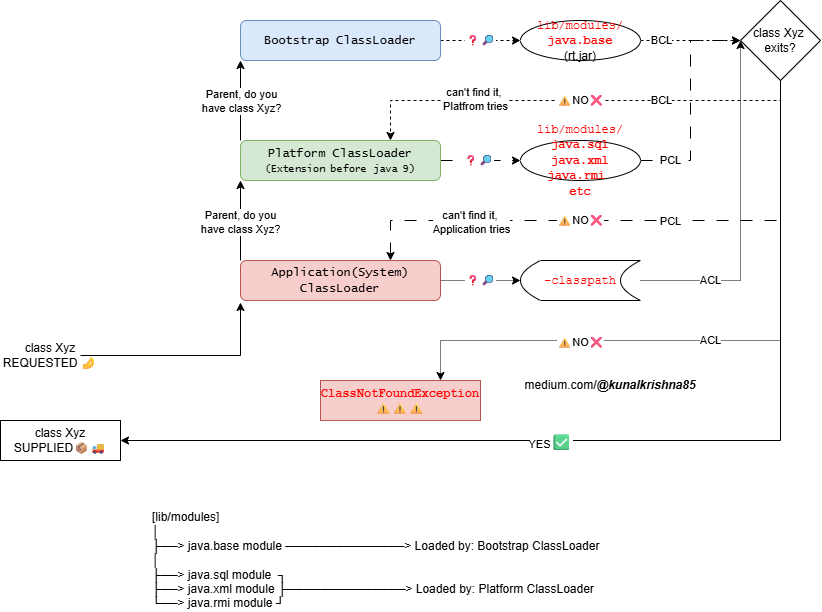

The diagram above was exported from draw.io. Its source (the exported page's mxGraphModel, read from the mxfile embedded in the PNG):
<mxGraphModel dx="858" dy="522" grid="1" gridSize="10" guides="1" tooltips="1" connect="1" arrows="1" fold="1" page="1" pageScale="1" pageWidth="850" pageHeight="1100" math="0" shadow="0">
  <root>
    <mxCell id="0" />
    <mxCell id="1" parent="0" />
    <mxCell id="cKrrxw1aDT4-XBFo8Phz-12" edge="1" parent="1" source="cKrrxw1aDT4-XBFo8Phz-1" style="edgeStyle=orthogonalEdgeStyle;rounded=0;orthogonalLoop=1;jettySize=auto;html=1;entryX=0;entryY=0.5;entryDx=0;entryDy=0;dashed=1;" target="cKrrxw1aDT4-XBFo8Phz-11">
      <mxGeometry relative="1" as="geometry" />
    </mxCell>
    <mxCell id="cKrrxw1aDT4-XBFo8Phz-34" connectable="0" parent="cKrrxw1aDT4-XBFo8Phz-12" style="edgeLabel;html=1;align=center;verticalAlign=middle;resizable=0;points=[];" value="❓🔎" vertex="1">
      <mxGeometry relative="1" x="-0.005" as="geometry">
        <mxPoint as="offset" />
      </mxGeometry>
    </mxCell>
    <mxCell id="cKrrxw1aDT4-XBFo8Phz-1" parent="1" style="rounded=1;whiteSpace=wrap;html=1;fillColor=#dae8fc;strokeColor=#6c8ebf;" value="&lt;font face=&quot;Lucida Console&quot;&gt;Bootstrap ClassLoader&lt;/font&gt;" vertex="1">
      <mxGeometry height="40" width="200" x="240" y="80" as="geometry" />
    </mxCell>
    <mxCell id="cKrrxw1aDT4-XBFo8Phz-9" edge="1" parent="1" source="cKrrxw1aDT4-XBFo8Phz-2" style="edgeStyle=orthogonalEdgeStyle;rounded=0;orthogonalLoop=1;jettySize=auto;html=1;exitX=0;exitY=0;exitDx=0;exitDy=0;entryX=0;entryY=1;entryDx=0;entryDy=0;" target="cKrrxw1aDT4-XBFo8Phz-1">
      <mxGeometry relative="1" as="geometry" />
    </mxCell>
    <mxCell id="cKrrxw1aDT4-XBFo8Phz-10" connectable="0" parent="cKrrxw1aDT4-XBFo8Phz-9" style="edgeLabel;html=1;align=center;verticalAlign=middle;resizable=0;points=[];" value="Parent, do you&lt;div&gt;have class Xyz?&lt;/div&gt;" vertex="1">
      <mxGeometry relative="1" x="-0.015" y="-1" as="geometry">
        <mxPoint as="offset" />
      </mxGeometry>
    </mxCell>
    <mxCell id="cKrrxw1aDT4-XBFo8Phz-29" edge="1" parent="1" source="cKrrxw1aDT4-XBFo8Phz-2" style="edgeStyle=orthogonalEdgeStyle;rounded=0;orthogonalLoop=1;jettySize=auto;html=1;exitX=1;exitY=0.5;exitDx=0;exitDy=0;entryX=0;entryY=0.5;entryDx=0;entryDy=0;dashed=1;dashPattern=12 12;" target="cKrrxw1aDT4-XBFo8Phz-23">
      <mxGeometry relative="1" as="geometry" />
    </mxCell>
    <mxCell id="cKrrxw1aDT4-XBFo8Phz-35" connectable="0" parent="cKrrxw1aDT4-XBFo8Phz-29" style="edgeLabel;html=1;align=center;verticalAlign=middle;resizable=0;points=[];" value="❓🔎" vertex="1">
      <mxGeometry relative="1" x="-0.055" as="geometry">
        <mxPoint as="offset" />
      </mxGeometry>
    </mxCell>
    <mxCell id="cKrrxw1aDT4-XBFo8Phz-2" parent="1" style="rounded=1;whiteSpace=wrap;html=1;fillColor=#d5e8d4;strokeColor=#82b366;" value="&lt;font face=&quot;Lucida Console&quot;&gt;Platform ClassLoader&lt;/font&gt;&lt;div&gt;&lt;font face=&quot;Lucida Console&quot; style=&quot;font-size: 10px;&quot;&gt;(Extension before java 9)&lt;/font&gt;&lt;/div&gt;" vertex="1">
      <mxGeometry height="40" width="200" x="240" y="200" as="geometry" />
    </mxCell>
    <mxCell id="cKrrxw1aDT4-XBFo8Phz-7" edge="1" parent="1" source="cKrrxw1aDT4-XBFo8Phz-3" style="edgeStyle=orthogonalEdgeStyle;rounded=0;orthogonalLoop=1;jettySize=auto;html=1;exitX=0;exitY=0;exitDx=0;exitDy=0;entryX=0;entryY=1;entryDx=0;entryDy=0;" target="cKrrxw1aDT4-XBFo8Phz-2">
      <mxGeometry relative="1" as="geometry" />
    </mxCell>
    <mxCell id="cKrrxw1aDT4-XBFo8Phz-8" connectable="0" parent="cKrrxw1aDT4-XBFo8Phz-7" style="edgeLabel;html=1;align=center;verticalAlign=middle;resizable=0;points=[];" value="Parent, do you&lt;div&gt;have class Xyz?&lt;/div&gt;" vertex="1">
      <mxGeometry relative="1" x="-0.04" as="geometry">
        <mxPoint as="offset" />
      </mxGeometry>
    </mxCell>
    <mxCell id="cKrrxw1aDT4-XBFo8Phz-41" edge="1" parent="1" source="cKrrxw1aDT4-XBFo8Phz-3" style="edgeStyle=orthogonalEdgeStyle;rounded=0;orthogonalLoop=1;jettySize=auto;html=1;exitX=1;exitY=0.5;exitDx=0;exitDy=0;entryX=0;entryY=0.5;entryDx=0;entryDy=0;dashed=1;dashPattern=1 1;" target="cKrrxw1aDT4-XBFo8Phz-40">
      <mxGeometry relative="1" as="geometry" />
    </mxCell>
    <mxCell id="cKrrxw1aDT4-XBFo8Phz-43" connectable="0" parent="cKrrxw1aDT4-XBFo8Phz-41" style="edgeLabel;html=1;align=center;verticalAlign=middle;resizable=0;points=[];" value="❓🔎" vertex="1">
      <mxGeometry relative="1" x="-0.2542" as="geometry">
        <mxPoint x="10" as="offset" />
      </mxGeometry>
    </mxCell>
    <mxCell id="cKrrxw1aDT4-XBFo8Phz-3" parent="1" style="rounded=1;whiteSpace=wrap;html=1;fillColor=#f8cecc;strokeColor=#b85450;" value="&lt;font face=&quot;Lucida Console&quot;&gt;Application(System) ClassLoader&lt;/font&gt;" vertex="1">
      <mxGeometry height="40" width="200" x="240" y="320" as="geometry" />
    </mxCell>
    <mxCell id="cKrrxw1aDT4-XBFo8Phz-5" parent="1" style="text;html=1;whiteSpace=wrap;strokeColor=none;fillColor=none;align=center;verticalAlign=middle;rounded=0;" value="class Xyz REQUESTED&amp;nbsp;🤌" vertex="1">
      <mxGeometry height="30" width="60" x="20" y="400" as="geometry" />
    </mxCell>
    <mxCell id="cKrrxw1aDT4-XBFo8Phz-6" edge="1" parent="1" source="cKrrxw1aDT4-XBFo8Phz-5" style="edgeStyle=orthogonalEdgeStyle;rounded=0;orthogonalLoop=1;jettySize=auto;html=1;">
      <mxGeometry relative="1" as="geometry">
        <mxPoint x="240" y="362" as="targetPoint" />
      </mxGeometry>
    </mxCell>
    <mxCell id="cKrrxw1aDT4-XBFo8Phz-14" edge="1" parent="1" source="cKrrxw1aDT4-XBFo8Phz-11" style="edgeStyle=orthogonalEdgeStyle;rounded=0;orthogonalLoop=1;jettySize=auto;html=1;dashed=1;" target="cKrrxw1aDT4-XBFo8Phz-13" value="">
      <mxGeometry relative="1" as="geometry" />
    </mxCell>
    <mxCell id="cKrrxw1aDT4-XBFo8Phz-51" connectable="0" parent="cKrrxw1aDT4-XBFo8Phz-14" style="edgeLabel;html=1;align=center;verticalAlign=middle;resizable=0;points=[];" value="BCL" vertex="1">
      <mxGeometry relative="1" x="-0.42" y="-1" as="geometry">
        <mxPoint x="-9" y="-1" as="offset" />
      </mxGeometry>
    </mxCell>
    <mxCell id="cKrrxw1aDT4-XBFo8Phz-11" parent="1" style="ellipse;whiteSpace=wrap;html=1;" value="&lt;font style=&quot;color: rgb(255, 0, 0);&quot; face=&quot;Courier New&quot;&gt;lib/modules/&lt;/font&gt;&lt;div&gt;&lt;font style=&quot;color: rgb(255, 0, 0);&quot; face=&quot;Courier New&quot;&gt;&lt;b&gt;java.base&lt;/b&gt;&lt;/font&gt;&lt;div&gt;(rt.jar)&lt;/div&gt;&lt;/div&gt;" vertex="1">
      <mxGeometry height="40" width="120" x="520" y="80" as="geometry" />
    </mxCell>
    <mxCell id="cKrrxw1aDT4-XBFo8Phz-18" edge="1" parent="1" source="cKrrxw1aDT4-XBFo8Phz-13" style="edgeStyle=orthogonalEdgeStyle;rounded=0;orthogonalLoop=1;jettySize=auto;html=1;exitX=0.5;exitY=1;exitDx=0;exitDy=0;entryX=1;entryY=0.5;entryDx=0;entryDy=0;" target="cKrrxw1aDT4-XBFo8Phz-16">
      <mxGeometry relative="1" as="geometry" />
    </mxCell>
    <mxCell id="cKrrxw1aDT4-XBFo8Phz-19" connectable="0" parent="cKrrxw1aDT4-XBFo8Phz-18" style="edgeLabel;html=1;align=center;verticalAlign=middle;resizable=0;points=[];" value="YES&lt;span class=&quot;Yjhzub&quot; data-sfc-root=&quot;ep&quot; style=&quot;font-weight: bolder; color: rgb(0, 29, 53); font-family: &amp;quot;Google Sans&amp;quot;, Roboto, Arial, sans-serif; font-size: 16px; text-align: start; text-wrap-mode: wrap;&quot;&gt;✅&lt;/span&gt;" vertex="1">
      <mxGeometry relative="1" x="0.1592" y="2" as="geometry">
        <mxPoint as="offset" />
      </mxGeometry>
    </mxCell>
    <mxCell id="cKrrxw1aDT4-XBFo8Phz-31" edge="1" parent="1" source="cKrrxw1aDT4-XBFo8Phz-13" style="edgeStyle=orthogonalEdgeStyle;rounded=0;orthogonalLoop=1;jettySize=auto;html=1;exitX=0.5;exitY=1;exitDx=0;exitDy=0;entryX=0.75;entryY=0;entryDx=0;entryDy=0;dashed=1;" target="cKrrxw1aDT4-XBFo8Phz-2">
      <mxGeometry relative="1" as="geometry">
        <Array as="points">
          <mxPoint x="780" y="160" />
          <mxPoint x="390" y="160" />
        </Array>
      </mxGeometry>
    </mxCell>
    <mxCell id="cKrrxw1aDT4-XBFo8Phz-32" connectable="0" parent="cKrrxw1aDT4-XBFo8Phz-31" style="edgeLabel;html=1;align=center;verticalAlign=middle;resizable=0;points=[];" value="⚠NO❌" vertex="1">
      <mxGeometry relative="1" x="-0.0213" as="geometry">
        <mxPoint as="offset" />
      </mxGeometry>
    </mxCell>
    <mxCell id="cKrrxw1aDT4-XBFo8Phz-52" connectable="0" parent="cKrrxw1aDT4-XBFo8Phz-31" style="edgeLabel;html=1;align=center;verticalAlign=middle;resizable=0;points=[];" value="BCL" vertex="1">
      <mxGeometry relative="1" x="-0.3956" as="geometry">
        <mxPoint x="-4" as="offset" />
      </mxGeometry>
    </mxCell>
    <mxCell id="cKrrxw1aDT4-XBFo8Phz-48" edge="1" parent="1" source="cKrrxw1aDT4-XBFo8Phz-13" style="edgeStyle=orthogonalEdgeStyle;rounded=0;orthogonalLoop=1;jettySize=auto;html=1;exitX=0.5;exitY=1;exitDx=0;exitDy=0;entryX=0.75;entryY=0;entryDx=0;entryDy=0;dashed=1;dashPattern=1 1;" target="cKrrxw1aDT4-XBFo8Phz-47">
      <mxGeometry relative="1" as="geometry">
        <Array as="points">
          <mxPoint x="780" y="400" />
          <mxPoint x="440" y="400" />
        </Array>
      </mxGeometry>
    </mxCell>
    <mxCell id="cKrrxw1aDT4-XBFo8Phz-49" connectable="0" parent="cKrrxw1aDT4-XBFo8Phz-48" style="edgeLabel;html=1;align=center;verticalAlign=middle;resizable=0;points=[];" value="⚠NO❌" vertex="1">
      <mxGeometry relative="1" x="0.6228" y="2" as="geometry">
        <mxPoint x="59" as="offset" />
      </mxGeometry>
    </mxCell>
    <mxCell id="cKrrxw1aDT4-XBFo8Phz-56" connectable="0" parent="cKrrxw1aDT4-XBFo8Phz-48" style="edgeLabel;html=1;align=center;verticalAlign=middle;resizable=0;points=[];" value="ACL" vertex="1">
      <mxGeometry relative="1" x="0.2172" y="2" as="geometry">
        <mxPoint x="59" y="-2" as="offset" />
      </mxGeometry>
    </mxCell>
    <mxCell id="cKrrxw1aDT4-XBFo8Phz-13" parent="1" style="rhombus;whiteSpace=wrap;html=1;" value="class Xyz&amp;nbsp;&lt;div&gt;exits?&lt;/div&gt;" vertex="1">
      <mxGeometry height="80" width="80" x="740" y="60" as="geometry" />
    </mxCell>
    <mxCell id="cKrrxw1aDT4-XBFo8Phz-16" parent="1" style="whiteSpace=wrap;html=1;" value="class Xyz&lt;div&gt;SUPPLIED📦🚚&lt;/div&gt;" vertex="1">
      <mxGeometry height="40" width="120" y="480" as="geometry" />
    </mxCell>
    <mxCell id="cKrrxw1aDT4-XBFo8Phz-22" edge="1" parent="1" source="cKrrxw1aDT4-XBFo8Phz-13" style="edgeStyle=orthogonalEdgeStyle;rounded=0;orthogonalLoop=1;jettySize=auto;html=1;exitX=0.5;exitY=1;exitDx=0;exitDy=0;dashed=1;dashPattern=12 12;">
      <mxGeometry relative="1" as="geometry">
        <Array as="points">
          <mxPoint x="780" y="280" />
          <mxPoint x="390" y="280" />
          <mxPoint x="390" y="320" />
        </Array>
        <mxPoint x="390" y="320" as="targetPoint" />
      </mxGeometry>
    </mxCell>
    <mxCell id="cKrrxw1aDT4-XBFo8Phz-33" connectable="0" parent="cKrrxw1aDT4-XBFo8Phz-22" style="edgeLabel;html=1;align=center;verticalAlign=middle;resizable=0;points=[];" value="⚠NO❌" vertex="1">
      <mxGeometry relative="1" x="0.2407" as="geometry">
        <mxPoint x="13" as="offset" />
      </mxGeometry>
    </mxCell>
    <mxCell id="cKrrxw1aDT4-XBFo8Phz-54" connectable="0" parent="cKrrxw1aDT4-XBFo8Phz-22" style="edgeLabel;html=1;align=center;verticalAlign=middle;resizable=0;points=[];" value="PCL" vertex="1">
      <mxGeometry relative="1" x="-0.057" y="1" as="geometry">
        <mxPoint x="19" as="offset" />
      </mxGeometry>
    </mxCell>
    <mxCell id="cKrrxw1aDT4-XBFo8Phz-60" connectable="0" parent="cKrrxw1aDT4-XBFo8Phz-22" style="edgeLabel;html=1;align=center;verticalAlign=middle;resizable=0;points=[];" value="&lt;p&gt;&lt;br&gt;&lt;/p&gt;" vertex="1">
      <mxGeometry relative="1" x="0.6945" y="2" as="geometry">
        <mxPoint x="26" as="offset" />
      </mxGeometry>
    </mxCell>
    <mxCell id="cKrrxw1aDT4-XBFo8Phz-61" connectable="0" parent="cKrrxw1aDT4-XBFo8Phz-22" style="edgeLabel;html=1;align=center;verticalAlign=middle;resizable=0;points=[];" value="can't find it,&amp;nbsp;&lt;div&gt;Application tries&lt;/div&gt;" vertex="1">
      <mxGeometry relative="1" x="0.7287" y="2" as="geometry">
        <mxPoint x="43" as="offset" />
      </mxGeometry>
    </mxCell>
    <mxCell id="cKrrxw1aDT4-XBFo8Phz-24" parent="1" style="text;html=1;whiteSpace=wrap;strokeColor=none;fillColor=none;align=left;verticalAlign=middle;rounded=0;" value="[lib/modules]&lt;br&gt;   │&lt;br&gt;   ├──&amp;gt; java.base module ──────────────&amp;gt; Loaded by: Bootstrap ClassLoader&lt;br&gt;   │&lt;br&gt;   ├──&amp;gt; java.sql module&amp;nbsp; ┐&lt;br&gt;   ├──&amp;gt; java.xml module ├──────────────&amp;gt; Loaded by: Platform ClassLoader&lt;br&gt;   └──&amp;gt; java.rmi module ┘" vertex="1">
      <mxGeometry height="80" width="480" x="150" y="580" as="geometry" />
    </mxCell>
    <mxCell id="cKrrxw1aDT4-XBFo8Phz-30" edge="1" parent="1" source="cKrrxw1aDT4-XBFo8Phz-23" style="edgeStyle=orthogonalEdgeStyle;rounded=0;orthogonalLoop=1;jettySize=auto;html=1;exitX=1;exitY=0.5;exitDx=0;exitDy=0;entryX=0;entryY=0.5;entryDx=0;entryDy=0;dashed=1;dashPattern=12 12;" target="cKrrxw1aDT4-XBFo8Phz-13">
      <mxGeometry relative="1" as="geometry" />
    </mxCell>
    <mxCell id="cKrrxw1aDT4-XBFo8Phz-53" connectable="0" parent="cKrrxw1aDT4-XBFo8Phz-30" style="edgeLabel;html=1;align=center;verticalAlign=middle;resizable=0;points=[];" value="PCL" vertex="1">
      <mxGeometry relative="1" x="-0.7742" y="-1" as="geometry">
        <mxPoint x="5" y="-1" as="offset" />
      </mxGeometry>
    </mxCell>
    <mxCell id="cKrrxw1aDT4-XBFo8Phz-23" parent="1" style="ellipse;whiteSpace=wrap;html=1;" value="&lt;font style=&quot;color: rgb(255, 0, 0);&quot; face=&quot;Courier New&quot;&gt;lib/modules/&lt;/font&gt;&lt;div&gt;&lt;font&gt;&lt;b style=&quot;&quot;&gt;&lt;font color=&quot;#ff0000&quot; style=&quot;font-family: &amp;quot;Courier New&amp;quot;;&quot;&gt;java.sq&lt;/font&gt;&lt;font style=&quot;color: rgb(255, 0, 0);&quot; face=&quot;Courier New&quot;&gt;l&lt;/font&gt;&lt;/b&gt;&lt;/font&gt;&lt;div&gt;&lt;font style=&quot;color: rgb(255, 0, 0);&quot; face=&quot;Courier New&quot;&gt;&lt;b&gt;java.xml&lt;/b&gt;&lt;/font&gt;&lt;/div&gt;&lt;/div&gt;&lt;div&gt;&lt;font style=&quot;color: rgb(255, 0, 0);&quot; face=&quot;Courier New&quot;&gt;&lt;b&gt;java.rmi&amp;nbsp;&lt;/b&gt;&lt;/font&gt;&lt;/div&gt;&lt;div&gt;&lt;font style=&quot;color: rgb(255, 0, 0);&quot; face=&quot;Courier New&quot;&gt;&lt;b&gt;etc&lt;/b&gt;&lt;/font&gt;&lt;/div&gt;" vertex="1">
      <mxGeometry height="40" width="120" x="520" y="200" as="geometry" />
    </mxCell>
    <mxCell id="cKrrxw1aDT4-XBFo8Phz-42" edge="1" parent="1" source="cKrrxw1aDT4-XBFo8Phz-40" style="edgeStyle=orthogonalEdgeStyle;rounded=0;orthogonalLoop=1;jettySize=auto;html=1;exitX=1;exitY=0.5;exitDx=0;exitDy=0;dashed=1;dashPattern=1 1;">
      <mxGeometry relative="1" as="geometry">
        <mxPoint x="740" y="100" as="targetPoint" />
      </mxGeometry>
    </mxCell>
    <mxCell id="cKrrxw1aDT4-XBFo8Phz-55" connectable="0" parent="cKrrxw1aDT4-XBFo8Phz-42" style="edgeLabel;html=1;align=center;verticalAlign=middle;resizable=0;points=[];" value="ACL" vertex="1">
      <mxGeometry relative="1" x="-0.6676" y="1" as="geometry">
        <mxPoint x="13" y="1" as="offset" />
      </mxGeometry>
    </mxCell>
    <mxCell id="cKrrxw1aDT4-XBFo8Phz-40" parent="1" style="shape=dataStorage;whiteSpace=wrap;html=1;fixedSize=1;" value="&lt;font face=&quot;Courier New&quot; style=&quot;color: rgb(255, 0, 0);&quot;&gt;-classpath&lt;/font&gt;" vertex="1">
      <mxGeometry height="40" width="120" x="520" y="320" as="geometry" />
    </mxCell>
    <mxCell id="cKrrxw1aDT4-XBFo8Phz-47" parent="1" style="rounded=0;whiteSpace=wrap;html=1;fillColor=#f8cecc;strokeColor=#b85450;" value="&lt;font face=&quot;Courier New&quot; style=&quot;color: rgb(255, 0, 0);&quot;&gt;&lt;b&gt;ClassNotFoundException&lt;/b&gt;&lt;/font&gt;&lt;div&gt;⚠⚠⚠&lt;/div&gt;" vertex="1">
      <mxGeometry height="40" width="160" x="320" y="440" as="geometry" />
    </mxCell>
    <mxCell id="cKrrxw1aDT4-XBFo8Phz-58" parent="1" style="text;html=1;whiteSpace=wrap;strokeColor=none;fillColor=none;align=center;verticalAlign=middle;rounded=0;" value="medium.com/&lt;b&gt;&lt;i&gt;@kunalkrishna85&lt;/i&gt;&lt;/b&gt;" vertex="1">
      <mxGeometry height="30" width="160" x="530" y="430" as="geometry" />
    </mxCell>
    <mxCell id="cKrrxw1aDT4-XBFo8Phz-63" connectable="0" parent="1" style="edgeLabel;html=1;align=center;verticalAlign=middle;resizable=0;points=[];" value="can't find it,&amp;nbsp;&lt;div&gt;Platfrom tries&lt;/div&gt;" vertex="1">
      <mxGeometry x="480" y="170" as="geometry">
        <mxPoint x="-5" y="-11" as="offset" />
      </mxGeometry>
    </mxCell>
  </root>
</mxGraphModel>